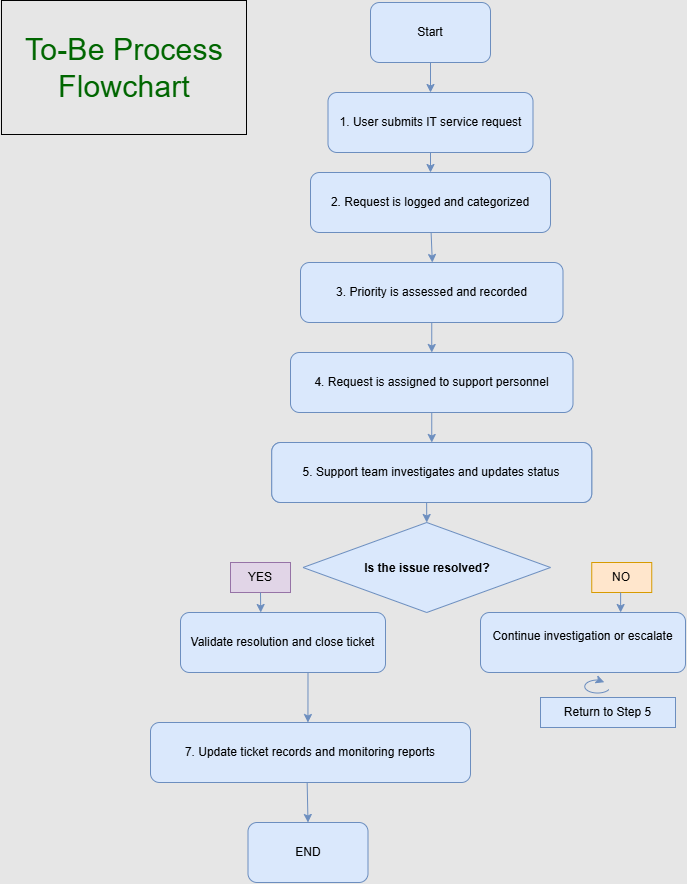

The diagram above was exported from draw.io. Its source (the exported page's mxGraphModel, read from the mxfile embedded in the PNG):
<mxGraphModel dx="2575" dy="1318" grid="0" gridSize="10" guides="1" tooltips="1" connect="1" arrows="1" fold="1" page="1" pageScale="1" pageWidth="850" pageHeight="1100" background="light-dark(#E6E6E6,#121212)" math="0" shadow="0">
  <root>
    <mxCell id="0" />
    <mxCell id="1" parent="0" />
    <mxCell id="dnriYDGOQnrsmwsXbxnV-18" edge="1" parent="1" source="dnriYDGOQnrsmwsXbxnV-1" style="edgeStyle=orthogonalEdgeStyle;rounded=0;orthogonalLoop=1;jettySize=auto;html=1;exitX=0.5;exitY=1;exitDx=0;exitDy=0;defaultLabelBackgroundColor=page;labelPadding=0 4;fontColor=default;fillColor=#dae8fc;strokeColor=#6c8ebf;" target="dnriYDGOQnrsmwsXbxnV-2">
      <mxGeometry relative="1" as="geometry" />
    </mxCell>
    <mxCell id="dnriYDGOQnrsmwsXbxnV-1" parent="1" style="rounded=1;whiteSpace=wrap;html=1;roundedPerimeter=1;labelBackgroundColor=none;fillColor=#dae8fc;strokeColor=#6c8ebf;" value="Start" vertex="1">
      <mxGeometry height="60" width="120" x="380" y="10" as="geometry" />
    </mxCell>
    <mxCell id="dnriYDGOQnrsmwsXbxnV-19" edge="1" parent="1" source="dnriYDGOQnrsmwsXbxnV-2" style="edgeStyle=orthogonalEdgeStyle;rounded=0;orthogonalLoop=1;jettySize=auto;html=1;exitX=0.5;exitY=1;exitDx=0;exitDy=0;entryX=0.5;entryY=0;entryDx=0;entryDy=0;defaultLabelBackgroundColor=page;labelPadding=0 4;fontColor=default;fillColor=#dae8fc;strokeColor=#6c8ebf;" target="dnriYDGOQnrsmwsXbxnV-3">
      <mxGeometry relative="1" as="geometry" />
    </mxCell>
    <mxCell id="dnriYDGOQnrsmwsXbxnV-2" parent="1" style="rounded=1;whiteSpace=wrap;html=1;roundedPerimeter=1;labelBackgroundColor=none;fillColor=#dae8fc;strokeColor=#6c8ebf;" value="1. User submits IT service request" vertex="1">
      <mxGeometry height="60" width="205" x="337.5" y="100" as="geometry" />
    </mxCell>
    <mxCell id="dnriYDGOQnrsmwsXbxnV-20" edge="1" parent="1" style="edgeStyle=orthogonalEdgeStyle;rounded=0;orthogonalLoop=1;jettySize=auto;html=1;exitX=0.5;exitY=1;exitDx=0;exitDy=0;entryX=0.5;entryY=0;entryDx=0;entryDy=0;defaultLabelBackgroundColor=page;labelPadding=0 4;fontColor=default;fillColor=#dae8fc;strokeColor=#6c8ebf;">
      <mxGeometry relative="1" as="geometry">
        <mxPoint x="440.6" y="240" as="sourcePoint" />
        <mxPoint x="441.85" y="270" as="targetPoint" />
      </mxGeometry>
    </mxCell>
    <mxCell id="dnriYDGOQnrsmwsXbxnV-3" parent="1" style="rounded=1;whiteSpace=wrap;html=1;roundedPerimeter=1;labelBackgroundColor=none;fillColor=#dae8fc;strokeColor=#6c8ebf;" value="2. Request is logged and categorized" vertex="1">
      <mxGeometry height="60" width="240" x="320" y="180" as="geometry" />
    </mxCell>
    <mxCell id="dnriYDGOQnrsmwsXbxnV-23" edge="1" parent="1" source="dnriYDGOQnrsmwsXbxnV-4" style="edgeStyle=orthogonalEdgeStyle;rounded=0;orthogonalLoop=1;jettySize=auto;html=1;exitX=0.5;exitY=1;exitDx=0;exitDy=0;entryX=0.5;entryY=0;entryDx=0;entryDy=0;defaultLabelBackgroundColor=page;labelPadding=0 4;fontColor=default;fillColor=#dae8fc;strokeColor=#6c8ebf;" target="dnriYDGOQnrsmwsXbxnV-5">
      <mxGeometry relative="1" as="geometry" />
    </mxCell>
    <mxCell id="dnriYDGOQnrsmwsXbxnV-4" parent="1" style="rounded=1;whiteSpace=wrap;html=1;roundedPerimeter=1;labelBackgroundColor=none;fillColor=#dae8fc;strokeColor=#6c8ebf;" value="3. Priority is assessed and recorded" vertex="1">
      <mxGeometry height="60" width="262.5" x="310" y="270" as="geometry" />
    </mxCell>
    <mxCell id="dnriYDGOQnrsmwsXbxnV-24" edge="1" parent="1" source="dnriYDGOQnrsmwsXbxnV-5" style="edgeStyle=orthogonalEdgeStyle;rounded=0;orthogonalLoop=1;jettySize=auto;html=1;exitX=0.5;exitY=1;exitDx=0;exitDy=0;entryX=0.5;entryY=0;entryDx=0;entryDy=0;defaultLabelBackgroundColor=page;labelPadding=0 4;fontColor=default;fillColor=#dae8fc;strokeColor=#6c8ebf;" target="dnriYDGOQnrsmwsXbxnV-6">
      <mxGeometry relative="1" as="geometry" />
    </mxCell>
    <mxCell id="dnriYDGOQnrsmwsXbxnV-5" parent="1" style="rounded=1;whiteSpace=wrap;html=1;roundedPerimeter=1;labelBackgroundColor=none;fillColor=#dae8fc;strokeColor=#6c8ebf;" value="4. Request is assigned to support personnel" vertex="1">
      <mxGeometry height="60" width="282.5" x="300" y="360" as="geometry" />
    </mxCell>
    <mxCell id="dnriYDGOQnrsmwsXbxnV-6" parent="1" style="rounded=1;whiteSpace=wrap;html=1;roundedPerimeter=1;labelBackgroundColor=none;fillColor=#dae8fc;strokeColor=#6c8ebf;" value="&lt;div&gt;&lt;p&gt;5. Support team investigates and updates status&lt;/p&gt;&lt;/div&gt;&lt;div&gt;&lt;p&gt;&lt;/p&gt;&lt;/div&gt;" vertex="1">
      <mxGeometry height="60" width="320" x="281.25" y="450" as="geometry" />
    </mxCell>
    <mxCell id="dnriYDGOQnrsmwsXbxnV-8" parent="1" style="rounded=1;whiteSpace=wrap;html=1;roundedPerimeter=1;labelBackgroundColor=none;fillColor=#dae8fc;strokeColor=#6c8ebf;" value="Validate resolution and close ticket" vertex="1">
      <mxGeometry height="60" width="205" x="190" y="620" as="geometry" />
    </mxCell>
    <mxCell id="dnriYDGOQnrsmwsXbxnV-9" parent="1" style="rounded=1;whiteSpace=wrap;html=1;roundedPerimeter=1;labelBackgroundColor=none;fillColor=#dae8fc;strokeColor=#6c8ebf;" value="&lt;div&gt;Continue investigation or escalate&lt;/div&gt;&lt;p&gt;&lt;/p&gt;" vertex="1">
      <mxGeometry height="60" width="205" x="490" y="620" as="geometry" />
    </mxCell>
    <mxCell id="dnriYDGOQnrsmwsXbxnV-11" parent="1" style="rounded=1;whiteSpace=wrap;html=1;roundedPerimeter=1;labelBackgroundColor=none;fillColor=#dae8fc;strokeColor=#6c8ebf;" value="END" vertex="1">
      <mxGeometry height="60" width="120" x="257.5" y="830" as="geometry" />
    </mxCell>
    <mxCell id="dnriYDGOQnrsmwsXbxnV-12" parent="1" style="rhombus;whiteSpace=wrap;html=1;shapeInside=1;labelBackgroundColor=none;fillColor=#dae8fc;strokeColor=#6c8ebf;" value="&lt;strong&gt;Is the issue resolved?&lt;/strong&gt;" vertex="1">
      <mxGeometry height="90" width="247.5" x="312.5" y="530" as="geometry" />
    </mxCell>
    <mxCell id="dnriYDGOQnrsmwsXbxnV-13" parent="1" style="text;html=1;whiteSpace=wrap;strokeColor=#9673a6;fillColor=#e1d5e7;align=center;verticalAlign=middle;rounded=0;labelBackgroundColor=none;" value="YES" vertex="1">
      <mxGeometry height="30" width="60" x="240" y="570" as="geometry" />
    </mxCell>
    <mxCell id="dnriYDGOQnrsmwsXbxnV-14" parent="1" style="text;html=1;whiteSpace=wrap;strokeColor=#d79b00;fillColor=#ffe6cc;align=center;verticalAlign=middle;rounded=0;labelBackgroundColor=none;" value="NO" vertex="1">
      <mxGeometry height="30" width="60" x="601.25" y="570" as="geometry" />
    </mxCell>
    <mxCell id="dnriYDGOQnrsmwsXbxnV-15" parent="1" style="text;html=1;whiteSpace=wrap;strokeColor=#6c8ebf;fillColor=#dae8fc;align=center;verticalAlign=middle;rounded=0;labelBackgroundColor=none;" value="Return to Step 5" vertex="1">
      <mxGeometry height="30" width="135" x="550" y="705" as="geometry" />
    </mxCell>
    <mxCell id="dnriYDGOQnrsmwsXbxnV-16" parent="1" style="shape=mxgraph.basic.arc;html=1;startAngle=0.3;endAngle=0.1;endArrow=classic;endFill=1;labelBackgroundColor=none;fillColor=#dae8fc;strokeColor=#6c8ebf;" value="" vertex="1">
      <mxGeometry height="20" width="32.5" x="590" y="685" as="geometry" />
    </mxCell>
    <mxCell id="dnriYDGOQnrsmwsXbxnV-31" parent="1" style="rounded=1;whiteSpace=wrap;html=1;roundedPerimeter=1;labelBackgroundColor=none;fillColor=#dae8fc;strokeColor=#6c8ebf;" value="&lt;div&gt;&lt;p&gt;5. Support team investigates and updates status&lt;/p&gt;&lt;/div&gt;&lt;div&gt;&lt;p&gt;&lt;/p&gt;&lt;/div&gt;" vertex="1">
      <mxGeometry height="60" width="320" x="281.25" y="450" as="geometry" />
    </mxCell>
    <mxCell id="dnriYDGOQnrsmwsXbxnV-32" edge="1" parent="1" source="dnriYDGOQnrsmwsXbxnV-31" style="edgeStyle=none;orthogonalLoop=1;jettySize=auto;html=1;rounded=0;defaultLabelBackgroundColor=page;labelPadding=0 4;entryX=0.5;entryY=0;entryDx=0;entryDy=0;exitX=0.484;exitY=1;exitDx=0;exitDy=0;fontColor=default;fillColor=#dae8fc;strokeColor=#6c8ebf;" target="dnriYDGOQnrsmwsXbxnV-12" value="">
      <mxGeometry relative="1" width="100" as="geometry">
        <Array as="points" />
        <mxPoint x="390" y="510" as="sourcePoint" />
        <mxPoint x="490" y="510" as="targetPoint" />
      </mxGeometry>
    </mxCell>
    <mxCell id="dnriYDGOQnrsmwsXbxnV-35" edge="1" parent="1" source="dnriYDGOQnrsmwsXbxnV-13" style="edgeStyle=none;orthogonalLoop=1;jettySize=auto;html=1;rounded=0;defaultLabelBackgroundColor=page;labelPadding=0 4;entryX=0.385;entryY=-0.029;entryDx=0;entryDy=0;exitX=0.5;exitY=1;exitDx=0;exitDy=0;fontColor=default;fillColor=#dae8fc;strokeColor=#6c8ebf;" target="dnriYDGOQnrsmwsXbxnV-8" value="">
      <mxGeometry relative="1" width="100" as="geometry">
        <Array as="points" />
        <mxPoint x="210" y="600" as="sourcePoint" />
        <mxPoint x="310" y="600" as="targetPoint" />
      </mxGeometry>
    </mxCell>
    <mxCell id="dnriYDGOQnrsmwsXbxnV-36" edge="1" parent="1" style="edgeStyle=none;orthogonalLoop=1;jettySize=auto;html=1;rounded=0;defaultLabelBackgroundColor=page;labelPadding=0 4;entryX=0.685;entryY=-0.004;entryDx=0;entryDy=0;fontColor=default;fillColor=#dae8fc;strokeColor=#6c8ebf;" target="dnriYDGOQnrsmwsXbxnV-9" value="">
      <mxGeometry relative="1" width="100" as="geometry">
        <Array as="points" />
        <mxPoint x="630.12" y="600" as="sourcePoint" />
        <mxPoint x="722.5" y="600" as="targetPoint" />
      </mxGeometry>
    </mxCell>
    <mxCell id="dnriYDGOQnrsmwsXbxnV-37" edge="1" parent="1" style="edgeStyle=none;orthogonalLoop=1;jettySize=auto;html=1;rounded=0;defaultLabelBackgroundColor=page;labelPadding=0 4;entryX=0.492;entryY=0;entryDx=0;entryDy=0;fontColor=default;fillColor=#dae8fc;strokeColor=#6c8ebf;" target="dnriYDGOQnrsmwsXbxnV-42" value="">
      <mxGeometry relative="1" width="100" as="geometry">
        <Array as="points" />
        <mxPoint x="317.5" y="680" as="sourcePoint" />
        <mxPoint x="317.5" y="720" as="targetPoint" />
      </mxGeometry>
    </mxCell>
    <mxCell id="dnriYDGOQnrsmwsXbxnV-42" parent="1" style="rounded=1;whiteSpace=wrap;html=1;roundedPerimeter=1;labelBackgroundColor=none;fillColor=#dae8fc;strokeColor=#6c8ebf;" value="&lt;div&gt;&lt;p&gt;&lt;/p&gt;&lt;div&gt;&lt;p&gt;&lt;/p&gt;&lt;/div&gt;&lt;p&gt;&lt;/p&gt;&lt;div&gt;&lt;p&gt;&lt;span&gt;7. Update ticket records and monitoring reports&lt;/span&gt;&lt;/p&gt;&lt;/div&gt;&lt;/div&gt;&lt;div&gt;&lt;p&gt;&lt;/p&gt;&lt;/div&gt;" vertex="1">
      <mxGeometry height="60" width="320" x="160" y="730" as="geometry" />
    </mxCell>
    <mxCell id="dnriYDGOQnrsmwsXbxnV-44" edge="1" parent="1" source="dnriYDGOQnrsmwsXbxnV-42" style="edgeStyle=none;orthogonalLoop=1;jettySize=auto;html=1;rounded=0;defaultLabelBackgroundColor=page;labelPadding=0 4;exitX=0.489;exitY=1.026;exitDx=0;exitDy=0;entryX=0.5;entryY=0;entryDx=0;entryDy=0;fontColor=default;fillColor=#dae8fc;strokeColor=#6c8ebf;" target="dnriYDGOQnrsmwsXbxnV-11" value="">
      <mxGeometry relative="1" width="100" x="0.9961" as="geometry">
        <Array as="points" />
        <mxPoint x="400" y="800" as="sourcePoint" />
        <mxPoint x="400" y="840" as="targetPoint" />
      </mxGeometry>
    </mxCell>
    <mxCell id="dnriYDGOQnrsmwsXbxnV-45" parent="1" style="text;html=1;whiteSpace=wrap;strokeColor=none;fillColor=none;align=center;verticalAlign=middle;rounded=0;fontColor=#006600;fontSize=26;labelBorderColor=default;" value="&lt;h3&gt;&lt;span style=&quot;font-weight: normal;&quot;&gt;To-Be Process Flowchart&lt;/span&gt;&lt;/h3&gt;" vertex="1">
      <mxGeometry height="90" width="247.5" x="10" y="30" as="geometry" />
    </mxCell>
  </root>
</mxGraphModel>